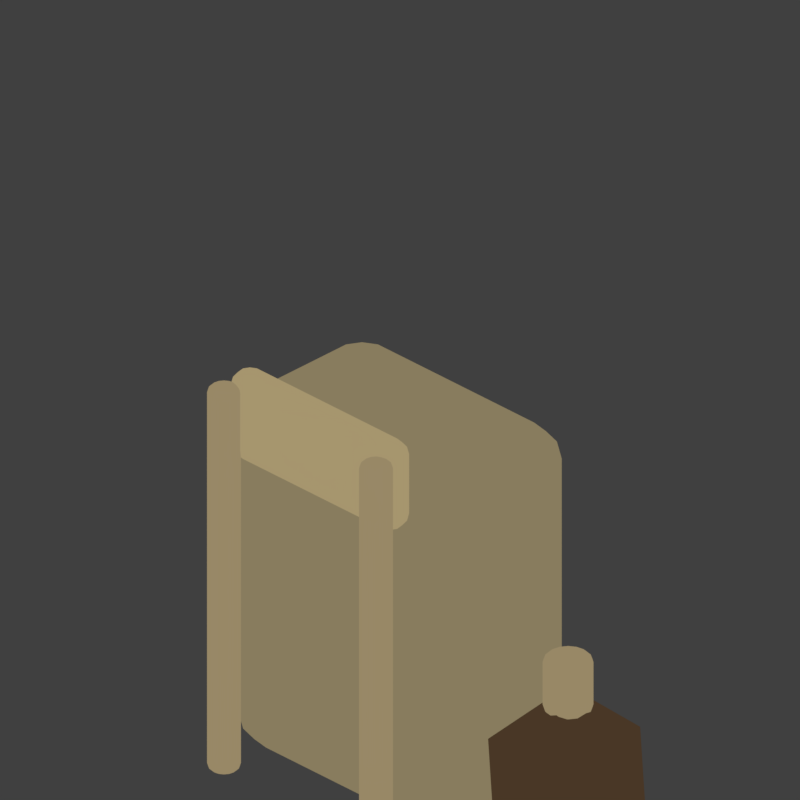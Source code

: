 # Source: veillee_bivouac_des_cedres.blend  (saved by Blender 5.2.45; exported with 4.5.12 LTS)
import bpy
from mathutils import Matrix  # noqa: F401  (used for matrix-valued properties, if any)

bpy.ops.wm.read_factory_settings(use_empty=True)
scene = bpy.context.scene
scene.name = 'Scene'

# ---- collections
col_collection = bpy.data.collections.new('Collection'); scene.collection.children.link(col_collection)

# ---- materials (node trees are filled in below, after node groups)
mat_cedar_dark_waxed_cloth_002 = bpy.data.materials.new('Cedar dark waxed cloth.002')
mat_cedar_dark_waxed_cloth_002.diffuse_color = (0.22, 0.18, 0.1, 1.0)
mat_ochre_canvas_002 = bpy.data.materials.new('Ochre canvas.002')
mat_ochre_canvas_002.diffuse_color = (0.34, 0.27, 0.14, 1.0)
mat_wet_rope_002 = bpy.data.materials.new('Wet rope.002')
mat_wet_rope_002.diffuse_color = (0.28, 0.22, 0.12, 1.0)
mat_old_copper_002 = bpy.data.materials.new('Old copper.002')
mat_old_copper_002.diffuse_color = (0.33, 0.19, 0.095, 1.0)

# ---- material node trees
mat_cedar_dark_waxed_cloth_002.use_nodes = True; mat_cedar_dark_waxed_cloth_002.node_tree.nodes.clear()
_N = mat_cedar_dark_waxed_cloth_002.node_tree.nodes; _L = mat_cedar_dark_waxed_cloth_002.node_tree.links
n0 = _N.new('ShaderNodeOutputMaterial'); n0.name = 'Material Output'; n0.location = (0, 0)
n1 = _N.new('ShaderNodeEmission'); n1.name = 'Emission'; n1.location = (0, 0)
n2 = _N.new('ShaderNodeOutputAOV'); n2.name = 'AOV Output'; n2.location = (0, 0)
n2.aov_name = 'CEL_Accent'
n3 = _N.new('ShaderNodeBsdfDiffuse'); n3.name = 'Diffuse BSDF'; n3.location = (0, 0)
n3.width = 160
n3.inputs[0].default_value = (0.72, 0.72, 0.72, 1.0)
n4 = _N.new('ShaderNodeShaderToRGB'); n4.name = 'Shader to RGB'; n4.location = (0, 0)
n5 = _N.new('ShaderNodeValToRGB'); n5.name = 'CEL tones'; n5.location = (0, 0)
n5.color_ramp.interpolation = 'CONSTANT'
while len(n5.color_ramp.elements) > 1: n5.color_ramp.elements.remove(n5.color_ramp.elements[-1])
n5.color_ramp.elements[0].position = 0.0; n5.color_ramp.elements[0].color = (0.1386, 0.1134, 0.063, 1.0)
_e = n5.color_ramp.elements.new(0.34); _e.color = (0.2464, 0.2016, 0.112, 1.0)
_e = n5.color_ramp.elements.new(0.7); _e.color = (0.363, 0.297, 0.165, 1.0)
_L.new(n3.outputs[0], n4.inputs[0])
_L.new(n4.outputs[0], n5.inputs[0])
_L.new(n5.outputs[0], n1.inputs[0])
_L.new(n1.outputs[0], n0.inputs[0])
n0.is_active_output = True
mat_ochre_canvas_002.use_nodes = True; mat_ochre_canvas_002.node_tree.nodes.clear()
_N = mat_ochre_canvas_002.node_tree.nodes; _L = mat_ochre_canvas_002.node_tree.links
n0 = _N.new('ShaderNodeOutputMaterial'); n0.name = 'Material Output'; n0.location = (0, 0)
n1 = _N.new('ShaderNodeEmission'); n1.name = 'Emission'; n1.location = (0, 0)
n2 = _N.new('ShaderNodeOutputAOV'); n2.name = 'AOV Output'; n2.location = (0, 0)
n2.aov_name = 'CEL_Accent'
n3 = _N.new('ShaderNodeBsdfDiffuse'); n3.name = 'Diffuse BSDF'; n3.location = (0, 0)
n3.width = 160
n3.inputs[0].default_value = (0.72, 0.72, 0.72, 1.0)
n4 = _N.new('ShaderNodeShaderToRGB'); n4.name = 'Shader to RGB'; n4.location = (0, 0)
n5 = _N.new('ShaderNodeValToRGB'); n5.name = 'CEL tones'; n5.location = (0, 0)
n5.color_ramp.interpolation = 'CONSTANT'
while len(n5.color_ramp.elements) > 1: n5.color_ramp.elements.remove(n5.color_ramp.elements[-1])
n5.color_ramp.elements[0].position = 0.0; n5.color_ramp.elements[0].color = (0.2142, 0.1701, 0.0882, 1.0)
_e = n5.color_ramp.elements.new(0.34); _e.color = (0.3808, 0.3024, 0.1568, 1.0)
_e = n5.color_ramp.elements.new(0.7); _e.color = (0.561, 0.4455, 0.231, 1.0)
_L.new(n3.outputs[0], n4.inputs[0])
_L.new(n4.outputs[0], n5.inputs[0])
_L.new(n5.outputs[0], n1.inputs[0])
_L.new(n1.outputs[0], n0.inputs[0])
n0.is_active_output = True
mat_wet_rope_002.use_nodes = True; mat_wet_rope_002.node_tree.nodes.clear()
_N = mat_wet_rope_002.node_tree.nodes; _L = mat_wet_rope_002.node_tree.links
n0 = _N.new('ShaderNodeOutputMaterial'); n0.name = 'Material Output'; n0.location = (0, 0)
n1 = _N.new('ShaderNodeEmission'); n1.name = 'Emission'; n1.location = (0, 0)
n2 = _N.new('ShaderNodeOutputAOV'); n2.name = 'AOV Output'; n2.location = (0, 0)
n2.aov_name = 'CEL_Accent'
n3 = _N.new('ShaderNodeBsdfDiffuse'); n3.name = 'Diffuse BSDF'; n3.location = (0, 0)
n3.width = 160
n3.inputs[0].default_value = (0.72, 0.72, 0.72, 1.0)
n4 = _N.new('ShaderNodeShaderToRGB'); n4.name = 'Shader to RGB'; n4.location = (0, 0)
n5 = _N.new('ShaderNodeValToRGB'); n5.name = 'CEL tones'; n5.location = (0, 0)
n5.color_ramp.interpolation = 'CONSTANT'
while len(n5.color_ramp.elements) > 1: n5.color_ramp.elements.remove(n5.color_ramp.elements[-1])
n5.color_ramp.elements[0].position = 0.0; n5.color_ramp.elements[0].color = (0.1764, 0.1386, 0.0756, 1.0)
_e = n5.color_ramp.elements.new(0.34); _e.color = (0.3136, 0.2464, 0.1344, 1.0)
_e = n5.color_ramp.elements.new(0.7); _e.color = (0.462, 0.363, 0.198, 1.0)
_L.new(n3.outputs[0], n4.inputs[0])
_L.new(n4.outputs[0], n5.inputs[0])
_L.new(n5.outputs[0], n1.inputs[0])
_L.new(n1.outputs[0], n0.inputs[0])
n0.is_active_output = True
mat_old_copper_002.use_nodes = True; mat_old_copper_002.node_tree.nodes.clear()
_N = mat_old_copper_002.node_tree.nodes; _L = mat_old_copper_002.node_tree.links
n0 = _N.new('ShaderNodeOutputMaterial'); n0.name = 'Material Output'; n0.location = (0, 0)
n1 = _N.new('ShaderNodeEmission'); n1.name = 'Emission'; n1.location = (0, 0)
n1.inputs[0].default_value = (0.33, 0.19, 0.095, 1.0)
n1.inputs[1].default_value = 0.2
n2 = _N.new('ShaderNodeOutputAOV'); n2.name = 'AOV Output'; n2.location = (0, 0)
n2.aov_name = 'CEL_Accent'
n2.inputs[0].default_value = (0.066, 0.038, 0.019, 1.0)
_L.new(n1.outputs[0], n0.inputs[0])
n0.is_active_output = True

# ---- world
world_world = bpy.data.worlds.new('World'); scene.world = world_world
world_world.use_nodes = True; world_world.node_tree.nodes.clear()
_N = world_world.node_tree.nodes; _L = world_world.node_tree.links
n0 = _N.new('ShaderNodeOutputWorld'); n0.name = 'World Output'; n0.location = (200, 100)
n1 = _N.new('ShaderNodeBackground'); n1.name = 'Background'; n1.location = (-200, 100)
n1.inputs[0].default_value = (0.05088, 0.05088, 0.05088, 1.0)
_L.new(n1.outputs[0], n0.inputs[0])
n0.is_active_output = True
world_world.color = (0.18, 0.18, 0.18)
world_world.sun_shadow_jitter_overblur = 0.0

# ---- cameras
cam_iso_map_003 = bpy.data.cameras.new('ISO_MAP.003')
cam_iso_map_003.type = 'ORTHO'
cam_iso_map_003.sensor_fit = 'HORIZONTAL'
cam_iso_map_003.ortho_scale = 1.414
cam_camera_004 = bpy.data.cameras.new('Camera.004')
cam_camera_004.type = 'ORTHO'
cam_camera_004.ortho_scale = 5.0

# ---- lights
light_sun_003 = bpy.data.lights.new('Sun.003', 'SUN')
light_sun_003.color = (1.0, 0.76, 0.53)
light_sun_003.angle = 0.15
light_sun_003.energy = 2.5
light_area_003 = bpy.data.lights.new('Area.003', 'AREA')
light_area_003.color = (0.5, 0.66, 0.85)
light_area_003.energy = 450.0
light_area_003.shape = 'DISK'
light_area_003.size = 5.0
light_area_003.size_y = 1.0

# ---- meshes
me_cube_004 = bpy.data.meshes.new('Cube.004')
me_cube_004.from_pydata([(-0.275, -0.18, -0.365), (-0.275, -0.18, 0.365), (-0.275, 0.18, -0.365), (-0.275, 0.18, 0.365), (0.275, -0.18, -0.365), (0.275, -0.18, 0.365), (0.275, 0.18, -0.365), (0.275, 0.18, 0.365)], [], [(0, 1, 3, 2), (2, 3, 7, 6), (6, 7, 5, 4), (4, 5, 1, 0), (2, 6, 4, 0), (7, 3, 1, 5)])
_uv = me_cube_004.uv_layers.new(name='UVMap')
_uv.uv.foreach_set('vector', [0.375, 0.0, 0.625, 0.0, 0.625, 0.25, 0.375, 0.25, 0.375, 0.25, 0.625, 0.25, 0.625, 0.5, 0.375, 0.5, 0.375, 0.5, 0.625, 0.5, 0.625, 0.75, 0.375, 0.75, 0.375, 0.75, 0.625, 0.75, 0.625, 1.0, 0.375, 1.0, 0.125, 0.5, 0.375, 0.5, 0.375, 0.75, 0.125, 0.75, 0.625, 0.5, 0.875, 0.5, 0.875, 0.75, 0.625, 0.75])
me_cube_004.materials.append(mat_cedar_dark_waxed_cloth_002)
me_cube_004.update()
me_cube_005 = bpy.data.meshes.new('Cube.005')
me_cube_005.from_pydata([(-0.21, -0.035, -0.09), (-0.21, -0.035, 0.09), (-0.21, 0.035, -0.09), (-0.21, 0.035, 0.09), (0.21, -0.035, -0.09), (0.21, -0.035, 0.09), (0.21, 0.035, -0.09), (0.21, 0.035, 0.09)], [], [(0, 1, 3, 2), (2, 3, 7, 6), (6, 7, 5, 4), (4, 5, 1, 0), (2, 6, 4, 0), (7, 3, 1, 5)])
_uv = me_cube_005.uv_layers.new(name='UVMap')
_uv.uv.foreach_set('vector', [0.375, 0.0, 0.625, 0.0, 0.625, 0.25, 0.375, 0.25, 0.375, 0.25, 0.625, 0.25, 0.625, 0.5, 0.375, 0.5, 0.375, 0.5, 0.625, 0.5, 0.625, 0.75, 0.375, 0.75, 0.375, 0.75, 0.625, 0.75, 0.625, 1.0, 0.375, 1.0, 0.125, 0.5, 0.375, 0.5, 0.375, 0.75, 0.125, 0.75, 0.625, 0.5, 0.875, 0.5, 0.875, 0.75, 0.625, 0.75])
me_cube_005.materials.append(mat_ochre_canvas_002)
me_cube_005.update()
me_cylinder_022 = bpy.data.meshes.new('Cylinder.022')
me_cylinder_022.from_pydata([(0.0, 0.03, -0.39), (0.0, 0.03, 0.39), (0.01148, 0.02772, -0.39), (0.01148, 0.02772, 0.39), (0.02121, 0.02121, -0.39), (0.02121, 0.02121, 0.39), (0.02772, 0.01148, -0.39), (0.02772, 0.01148, 0.39), (0.03, 0.0, -0.39), (0.03, 0.0, 0.39), (0.02772, -0.01148, -0.39), (0.02772, -0.01148, 0.39), (0.02121, -0.02121, -0.39), (0.02121, -0.02121, 0.39), (0.01148, -0.02772, -0.39), (0.01148, -0.02772, 0.39), (0.0, -0.03, -0.39), (0.0, -0.03, 0.39), (-0.01148, -0.02772, -0.39), (-0.01148, -0.02772, 0.39), (-0.02121, -0.02121, -0.39), (-0.02121, -0.02121, 0.39), (-0.02772, -0.01148, -0.39), (-0.02772, -0.01148, 0.39), (-0.03, 0.0, -0.39), (-0.03, 0.0, 0.39), (-0.02772, 0.01148, -0.39), (-0.02772, 0.01148, 0.39), (-0.02121, 0.02121, -0.39), (-0.02121, 0.02121, 0.39), (-0.01148, 0.02772, -0.39), (-0.01148, 0.02772, 0.39)], [], [(0, 1, 3, 2), (2, 3, 5, 4), (4, 5, 7, 6), (6, 7, 9, 8), (8, 9, 11, 10), (10, 11, 13, 12), (12, 13, 15, 14), (14, 15, 17, 16), (16, 17, 19, 18), (18, 19, 21, 20), (20, 21, 23, 22), (22, 23, 25, 24), (24, 25, 27, 26), (26, 27, 29, 28), (3, 1, 31, 29, 27, 25, 23, 21, 19, 17, 15, 13, 11, 9, 7, 5), (28, 29, 31, 30), (30, 31, 1, 0), (0, 2, 4, 6, 8, 10, 12, 14, 16, 18, 20, 22, 24, 26, 28, 30)])
_uv = me_cylinder_022.uv_layers.new(name='UVMap')
_uv.uv.foreach_set('vector', [1.0, 0.5, 1.0, 1.0, 0.9375, 1.0, 0.9375, 0.5, 0.9375, 0.5, 0.9375, 1.0, 0.875, 1.0, 0.875, 0.5, 0.875, 0.5, 0.875, 1.0, 0.8125, 1.0, 0.8125, 0.5, 0.8125, 0.5, 0.8125, 1.0, 0.75, 1.0, 0.75, 0.5, 0.75, 0.5, 0.75, 1.0, 0.6875, 1.0, 0.6875, 0.5, 0.6875, 0.5, 0.6875, 1.0, 0.625, 1.0, 0.625, 0.5, 0.625, 0.5, 0.625, 1.0, 0.5625, 1.0, 0.5625, 0.5, 0.5625, 0.5, 0.5625, 1.0, 0.5, 1.0, 0.5, 0.5, 0.5, 0.5, 0.5, 1.0, 0.4375, 1.0, 0.4375, 0.5, 0.4375, 0.5, 0.4375, 1.0, 0.375, 1.0, 0.375, 0.5, 0.375, 0.5, 0.375, 1.0, 0.3125, 1.0, 0.3125, 0.5, 0.3125, 0.5, 0.3125, 1.0, 0.25, 1.0, 0.25, 0.5, 0.25, 0.5, 0.25, 1.0, 0.1875, 1.0, 0.1875, 0.5, 0.1875, 0.5, 0.1875, 1.0, 0.125, 1.0, 0.125, 0.5, 0.3418, 0.4717, 0.25, 0.49, 0.1582, 0.4717, 0.08029, 0.4197, 0.02827, 0.3418, 0.01, 0.25, 0.02827, 0.1582, 0.08029, 0.08029, 0.1582, 0.02827, 0.25, 0.01, 0.3418, 0.02827, 0.4197, 0.08029, 0.4717, 0.1582, 0.49, 0.25, 0.4717, 0.3418, 0.4197, 0.4197, 0.125, 0.5, 0.125, 1.0, 0.0625, 1.0, 0.0625, 0.5, 0.0625, 0.5, 0.0625, 1.0, 0.0, 1.0, 0.0, 0.5, 0.75, 0.49, 0.8418, 0.4717, 0.9197, 0.4197, 0.9717, 0.3418, 0.99, 0.25, 0.9717, 0.1582, 0.9197, 0.08029, 0.8418, 0.02827, 0.75, 0.01, 0.6582, 0.02827, 0.5803, 0.08029, 0.5283, 0.1582, 0.51, 0.25, 0.5283, 0.3418, 0.5803, 0.4197, 0.6582, 0.4717])
me_cylinder_022.materials.append(mat_wet_rope_002)
me_cylinder_022.update()
me_cylinder_023 = bpy.data.meshes.new('Cylinder.023')
me_cylinder_023.from_pydata([(0.0, 0.03, -0.39), (0.0, 0.03, 0.39), (0.01148, 0.02772, -0.39), (0.01148, 0.02772, 0.39), (0.02121, 0.02121, -0.39), (0.02121, 0.02121, 0.39), (0.02772, 0.01148, -0.39), (0.02772, 0.01148, 0.39), (0.03, 0.0, -0.39), (0.03, 0.0, 0.39), (0.02772, -0.01148, -0.39), (0.02772, -0.01148, 0.39), (0.02121, -0.02121, -0.39), (0.02121, -0.02121, 0.39), (0.01148, -0.02772, -0.39), (0.01148, -0.02772, 0.39), (0.0, -0.03, -0.39), (0.0, -0.03, 0.39), (-0.01148, -0.02772, -0.39), (-0.01148, -0.02772, 0.39), (-0.02121, -0.02121, -0.39), (-0.02121, -0.02121, 0.39), (-0.02772, -0.01148, -0.39), (-0.02772, -0.01148, 0.39), (-0.03, 0.0, -0.39), (-0.03, 0.0, 0.39), (-0.02772, 0.01148, -0.39), (-0.02772, 0.01148, 0.39), (-0.02121, 0.02121, -0.39), (-0.02121, 0.02121, 0.39), (-0.01148, 0.02772, -0.39), (-0.01148, 0.02772, 0.39)], [], [(0, 1, 3, 2), (2, 3, 5, 4), (4, 5, 7, 6), (6, 7, 9, 8), (8, 9, 11, 10), (10, 11, 13, 12), (12, 13, 15, 14), (14, 15, 17, 16), (16, 17, 19, 18), (18, 19, 21, 20), (20, 21, 23, 22), (22, 23, 25, 24), (24, 25, 27, 26), (26, 27, 29, 28), (3, 1, 31, 29, 27, 25, 23, 21, 19, 17, 15, 13, 11, 9, 7, 5), (28, 29, 31, 30), (30, 31, 1, 0), (0, 2, 4, 6, 8, 10, 12, 14, 16, 18, 20, 22, 24, 26, 28, 30)])
_uv = me_cylinder_023.uv_layers.new(name='UVMap')
_uv.uv.foreach_set('vector', [1.0, 0.5, 1.0, 1.0, 0.9375, 1.0, 0.9375, 0.5, 0.9375, 0.5, 0.9375, 1.0, 0.875, 1.0, 0.875, 0.5, 0.875, 0.5, 0.875, 1.0, 0.8125, 1.0, 0.8125, 0.5, 0.8125, 0.5, 0.8125, 1.0, 0.75, 1.0, 0.75, 0.5, 0.75, 0.5, 0.75, 1.0, 0.6875, 1.0, 0.6875, 0.5, 0.6875, 0.5, 0.6875, 1.0, 0.625, 1.0, 0.625, 0.5, 0.625, 0.5, 0.625, 1.0, 0.5625, 1.0, 0.5625, 0.5, 0.5625, 0.5, 0.5625, 1.0, 0.5, 1.0, 0.5, 0.5, 0.5, 0.5, 0.5, 1.0, 0.4375, 1.0, 0.4375, 0.5, 0.4375, 0.5, 0.4375, 1.0, 0.375, 1.0, 0.375, 0.5, 0.375, 0.5, 0.375, 1.0, 0.3125, 1.0, 0.3125, 0.5, 0.3125, 0.5, 0.3125, 1.0, 0.25, 1.0, 0.25, 0.5, 0.25, 0.5, 0.25, 1.0, 0.1875, 1.0, 0.1875, 0.5, 0.1875, 0.5, 0.1875, 1.0, 0.125, 1.0, 0.125, 0.5, 0.3418, 0.4717, 0.25, 0.49, 0.1582, 0.4717, 0.08029, 0.4197, 0.02827, 0.3418, 0.01, 0.25, 0.02827, 0.1582, 0.08029, 0.08029, 0.1582, 0.02827, 0.25, 0.01, 0.3418, 0.02827, 0.4197, 0.08029, 0.4717, 0.1582, 0.49, 0.25, 0.4717, 0.3418, 0.4197, 0.4197, 0.125, 0.5, 0.125, 1.0, 0.0625, 1.0, 0.0625, 0.5, 0.0625, 0.5, 0.0625, 1.0, 0.0, 1.0, 0.0, 0.5, 0.75, 0.49, 0.8418, 0.4717, 0.9197, 0.4197, 0.9717, 0.3418, 0.99, 0.25, 0.9717, 0.1582, 0.9197, 0.08029, 0.8418, 0.02827, 0.75, 0.01, 0.6582, 0.02827, 0.5803, 0.08029, 0.5283, 0.1582, 0.51, 0.25, 0.5283, 0.3418, 0.5803, 0.4197, 0.6582, 0.4717])
me_cylinder_023.materials.append(mat_wet_rope_002)
me_cylinder_023.update()
me_icosphere_025 = bpy.data.meshes.new('Icosphere.025')
me_icosphere_025.from_pydata([(0.0, 0.0, -1.0), (0.7236, -0.5257, -0.4472), (-0.2764, -0.8506, -0.4472), (-0.8944, 0.0, -0.4472), (-0.2764, 0.8506, -0.4472), (0.7236, 0.5257, -0.4472), (0.2764, -0.8506, 0.4472), (-0.7236, -0.5257, 0.4472), (-0.7236, 0.5257, 0.4472), (0.2764, 0.8506, 0.4472), (0.8944, 0.0, 0.4472), (0.0, 0.0, 1.0)], [], [(0, 1, 2), (1, 0, 5), (0, 2, 3), (0, 3, 4), (0, 4, 5), (1, 5, 10), (2, 1, 6), (3, 2, 7), (4, 3, 8), (5, 4, 9), (1, 10, 6), (2, 6, 7), (3, 7, 8), (4, 8, 9), (5, 9, 10), (6, 10, 11), (7, 6, 11), (8, 7, 11), (9, 8, 11), (10, 9, 11)])
_uv = me_icosphere_025.uv_layers.new(name='UVMap')
_uv.uv.foreach_set('vector', [0.1818, 0.0, 0.2727, 0.1575, 0.09091, 0.1575, 0.2727, 0.1575, 0.3636, 0.0, 0.4545, 0.1575, 0.9091, 0.0, 1.0, 0.1575, 0.8182, 0.1575, 0.7273, 0.0, 0.8182, 0.1575, 0.6364, 0.1575, 0.5455, 0.0, 0.6364, 0.1575, 0.4545, 0.1575, 0.2727, 0.1575, 0.4545, 0.1575, 0.3636, 0.3149, 0.09091, 0.1575, 0.2727, 0.1575, 0.1818, 0.3149, 0.8182, 0.1575, 1.0, 0.1575, 0.9091, 0.3149, 0.6364, 0.1575, 0.8182, 0.1575, 0.7273, 0.3149, 0.4545, 0.1575, 0.6364, 0.1575, 0.5455, 0.3149, 0.2727, 0.1575, 0.3636, 0.3149, 0.1818, 0.3149, 0.09091, 0.1575, 0.1818, 0.3149, 0.0, 0.3149, 0.8182, 0.1575, 0.9091, 0.3149, 0.7273, 0.3149, 0.6364, 0.1575, 0.7273, 0.3149, 0.5455, 0.3149, 0.4545, 0.1575, 0.5455, 0.3149, 0.3636, 0.3149, 0.1818, 0.3149, 0.3636, 0.3149, 0.2727, 0.4724, 0.0, 0.3149, 0.1818, 0.3149, 0.09091, 0.4724, 0.7273, 0.3149, 0.9091, 0.3149, 0.8182, 0.4724, 0.5455, 0.3149, 0.7273, 0.3149, 0.6364, 0.4724, 0.3636, 0.3149, 0.5455, 0.3149, 0.4545, 0.4724])
me_icosphere_025.materials.append(mat_old_copper_002)
me_icosphere_025.update()
me_cylinder_024 = bpy.data.meshes.new('Cylinder.024')
me_cylinder_024.from_pydata([(0.0, 0.045, -0.055), (0.0, 0.045, 0.055), (0.01722, 0.04157, -0.055), (0.01722, 0.04157, 0.055), (0.03182, 0.03182, -0.055), (0.03182, 0.03182, 0.055), (0.04157, 0.01722, -0.055), (0.04157, 0.01722, 0.055), (0.045, 0.0, -0.055), (0.045, 0.0, 0.055), (0.04157, -0.01722, -0.055), (0.04157, -0.01722, 0.055), (0.03182, -0.03182, -0.055), (0.03182, -0.03182, 0.055), (0.01722, -0.04157, -0.055), (0.01722, -0.04157, 0.055), (0.0, -0.045, -0.055), (0.0, -0.045, 0.055), (-0.01722, -0.04157, -0.055), (-0.01722, -0.04157, 0.055), (-0.03182, -0.03182, -0.055), (-0.03182, -0.03182, 0.055), (-0.04157, -0.01722, -0.055), (-0.04157, -0.01722, 0.055), (-0.045, 0.0, -0.055), (-0.045, 0.0, 0.055), (-0.04157, 0.01722, -0.055), (-0.04157, 0.01722, 0.055), (-0.03182, 0.03182, -0.055), (-0.03182, 0.03182, 0.055), (-0.01722, 0.04157, -0.055), (-0.01722, 0.04157, 0.055)], [], [(0, 1, 3, 2), (2, 3, 5, 4), (4, 5, 7, 6), (6, 7, 9, 8), (8, 9, 11, 10), (10, 11, 13, 12), (12, 13, 15, 14), (14, 15, 17, 16), (16, 17, 19, 18), (18, 19, 21, 20), (20, 21, 23, 22), (22, 23, 25, 24), (24, 25, 27, 26), (26, 27, 29, 28), (3, 1, 31, 29, 27, 25, 23, 21, 19, 17, 15, 13, 11, 9, 7, 5), (28, 29, 31, 30), (30, 31, 1, 0), (0, 2, 4, 6, 8, 10, 12, 14, 16, 18, 20, 22, 24, 26, 28, 30)])
_uv = me_cylinder_024.uv_layers.new(name='UVMap')
_uv.uv.foreach_set('vector', [1.0, 0.5, 1.0, 1.0, 0.9375, 1.0, 0.9375, 0.5, 0.9375, 0.5, 0.9375, 1.0, 0.875, 1.0, 0.875, 0.5, 0.875, 0.5, 0.875, 1.0, 0.8125, 1.0, 0.8125, 0.5, 0.8125, 0.5, 0.8125, 1.0, 0.75, 1.0, 0.75, 0.5, 0.75, 0.5, 0.75, 1.0, 0.6875, 1.0, 0.6875, 0.5, 0.6875, 0.5, 0.6875, 1.0, 0.625, 1.0, 0.625, 0.5, 0.625, 0.5, 0.625, 1.0, 0.5625, 1.0, 0.5625, 0.5, 0.5625, 0.5, 0.5625, 1.0, 0.5, 1.0, 0.5, 0.5, 0.5, 0.5, 0.5, 1.0, 0.4375, 1.0, 0.4375, 0.5, 0.4375, 0.5, 0.4375, 1.0, 0.375, 1.0, 0.375, 0.5, 0.375, 0.5, 0.375, 1.0, 0.3125, 1.0, 0.3125, 0.5, 0.3125, 0.5, 0.3125, 1.0, 0.25, 1.0, 0.25, 0.5, 0.25, 0.5, 0.25, 1.0, 0.1875, 1.0, 0.1875, 0.5, 0.1875, 0.5, 0.1875, 1.0, 0.125, 1.0, 0.125, 0.5, 0.3418, 0.4717, 0.25, 0.49, 0.1582, 0.4717, 0.08029, 0.4197, 0.02827, 0.3418, 0.01, 0.25, 0.02827, 0.1582, 0.08029, 0.08029, 0.1582, 0.02827, 0.25, 0.01, 0.3418, 0.02827, 0.4197, 0.08029, 0.4717, 0.1582, 0.49, 0.25, 0.4717, 0.3418, 0.4197, 0.4197, 0.125, 0.5, 0.125, 1.0, 0.0625, 1.0, 0.0625, 0.5, 0.0625, 0.5, 0.0625, 1.0, 0.0, 1.0, 0.0, 0.5, 0.75, 0.49, 0.8418, 0.4717, 0.9197, 0.4197, 0.9717, 0.3418, 0.99, 0.25, 0.9717, 0.1582, 0.9197, 0.08029, 0.8418, 0.02827, 0.75, 0.01, 0.6582, 0.02827, 0.5803, 0.08029, 0.5283, 0.1582, 0.51, 0.25, 0.5283, 0.3418, 0.5803, 0.4197, 0.6582, 0.4717])
me_cylinder_024.materials.append(mat_wet_rope_002)
me_cylinder_024.update()

# ---- objects
ob_iso_map = bpy.data.objects.new('ISO_MAP', cam_iso_map_003)
ob_camera_ortho_55 = bpy.data.objects.new('Camera_ortho_55', cam_camera_004)
ob_sun_chaud_haut_gauche = bpy.data.objects.new('Sun_chaud_haut_gauche', light_sun_003)
ob_fill_froid = bpy.data.objects.new('Fill_froid', light_area_003)
ob_canvas_pack = bpy.data.objects.new('Canvas pack', me_cube_004)
ob_folded_flap = bpy.data.objects.new('Folded flap', me_cube_005)
ob_pack_strap = bpy.data.objects.new('Pack strap', me_cylinder_022)
ob_pack_strap_001 = bpy.data.objects.new('Pack strap.001', me_cylinder_023)
ob_gourd = bpy.data.objects.new('Gourd', me_icosphere_025)
ob_gourd_neck = bpy.data.objects.new('Gourd neck', me_cylinder_024)

# ---- transforms, parenting, visibility, modifiers, constraints
ob_iso_map.location = (7.348, -7.348, 6.85)
ob_iso_map.rotation_euler = (1.047, 0.0, 0.7854)
ob_camera_ortho_55.location = (0.0, -5.244, 8.536)
ob_camera_ortho_55.rotation_euler = (0.6109, 0.0, 0.0)
ob_sun_chaud_haut_gauche.location = (-0.05077, -5.606, 10.05)
ob_sun_chaud_haut_gauche.rotation_euler = (0.5475, -2.707e-10, -0.009056)
ob_fill_froid.location = (5.442, 0.2149, 6.448)
ob_fill_froid.rotation_euler = (0.7717, 4.742e-08, 1.61)
ob_canvas_pack.location = (0.0, 0.0, 0.47)
_m = ob_canvas_pack.modifiers.new('Aretes usees', 'BEVEL')
_m.width = 0.08
_m.width_pct = 0.08
_m.segments = 3
_m = ob_canvas_pack.modifiers.new('Normales ponderees', 'WEIGHTED_NORMAL')
ob_folded_flap.location = (0.0, -0.2, 0.83)
_m = ob_folded_flap.modifiers.new('Aretes usees', 'BEVEL')
_m.width = 0.04
_m.width_pct = 0.04
_m.segments = 3
_m = ob_folded_flap.modifiers.new('Normales ponderees', 'WEIGHTED_NORMAL')
ob_pack_strap.location = (-0.19, -0.25, 0.51)
ob_pack_strap.rotation_euler = (0.0, -0.0, -3.142)
_m = ob_pack_strap.modifiers.new('Aretes usees', 'BEVEL')
_m.width = 0.012
_m.width_pct = 0.012
_m.segments = 3
_m = ob_pack_strap.modifiers.new('Normales ponderees', 'WEIGHTED_NORMAL')
ob_pack_strap_001.location = (0.19, -0.25, 0.51)
ob_pack_strap_001.rotation_euler = (0.0, -0.0, -3.142)
_m = ob_pack_strap_001.modifiers.new('Aretes usees', 'BEVEL')
_m.width = 0.012
_m.width_pct = 0.012
_m.segments = 3
_m = ob_pack_strap_001.modifiers.new('Normales ponderees', 'WEIGHTED_NORMAL')
ob_gourd.location = (0.4, 0.02, 0.2)
ob_gourd.scale = (0.16, 0.16, 0.22)
ob_gourd_neck.location = (0.4, 0.02, 0.425)
ob_gourd_neck.rotation_euler = (0.0, -0.0, -3.142)
_m = ob_gourd_neck.modifiers.new('Aretes usees', 'BEVEL')
_m.width = 0.012
_m.width_pct = 0.012
_m.segments = 3
_m = ob_gourd_neck.modifiers.new('Normales ponderees', 'WEIGHTED_NORMAL')

# ---- collection membership
scene.collection.objects.link(ob_iso_map)
col_collection.objects.link(ob_camera_ortho_55)
col_collection.objects.link(ob_sun_chaud_haut_gauche)
col_collection.objects.link(ob_fill_froid)
col_collection.objects.link(ob_canvas_pack)
col_collection.objects.link(ob_folded_flap)
col_collection.objects.link(ob_pack_strap)
col_collection.objects.link(ob_pack_strap_001)
col_collection.objects.link(ob_gourd)
col_collection.objects.link(ob_gourd_neck)

# ---- scene / render settings (as saved in the file)
scene.camera = ob_iso_map
scene.frame_start = 1; scene.frame_end = 250; scene.frame_set(1)
scene.render.engine = 'BLENDER_EEVEE_NEXT'
scene.render.resolution_x = 256
scene.render.resolution_y = 256
scene.render.dither_intensity = 0.0
scene.render.film_transparent = True
scene.render.bake_bias = 0.0
scene.render.bake_samples = 0
scene.render.compositor_device = 'GPU'
scene.eevee.taa_render_samples = 8
scene.eevee.use_volume_custom_range = False
scene.eevee.fast_gi_thickness_near = 0.1
scene.eevee.fast_gi_thickness_far = 0.0
scene.eevee.ray_tracing_options.screen_trace_thickness = 0.1
scene.view_settings.view_transform = 'Standard'
bpy.context.view_layer.update()
